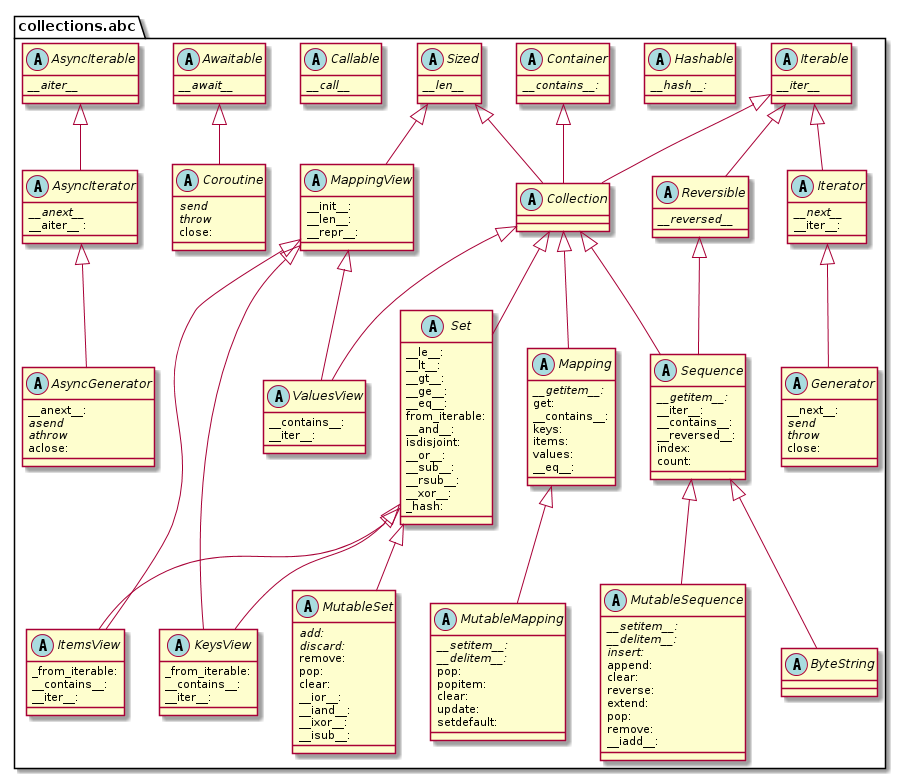

The diagram above was rendered by PlantUML. Its source (embedded in the PNG):
@startuml "Python ABC Collections Diagram"


package "collections.abc" {

  abstract class Container {
    {abstract} __contains__: 
  }
  
  abstract class Hashable {
    {abstract} __hash__: 
  }
  
  abstract class Iterable {
    {abstract} __iter__
  }

  abstract class Iterator extends Iterable {
    {abstract} __next__
    __iter__:
  }

  abstract class Reversible extends Iterable {
    {abstract} __reversed__
  }

  abstract class Generator extends Iterator {
    __next__: 
    {abstract} send 
    {abstract} throw 
    close: 
  }

  abstract class Sized {
    {abstract} __len__
  }

  abstract class Callable {
    {abstract} __call__
  }

  abstract class Collection extends Sized, Iterable, Container {
  }

  abstract class Sequence extends Reversible, Collection {
    {abstract} __getitem__:
    __iter__:
    __contains__:
    __reversed__:
    index:
    count:
  }

  abstract class MutableSequence extends Sequence {
    {abstract} __setitem__:
    {abstract} __delitem__:
    {abstract} insert:
    append:
    clear:
    reverse:
    extend:
    pop:
    remove:
    __iadd__:
  }

  abstract class ByteString extends Sequence {
  }

  abstract class Set extends Collection {
    __le__: 
    __lt__:
    __gt__:
    __ge__:
    __eq__:
    from_iterable:
    __and__:
    isdisjoint: 
    __or__:
    __sub__:
    __rsub__:
    __xor__:
    _hash:
  }

  abstract class MutableSet extends Set {
    {abstract} add: 
    {abstract} discard: 
    remove: 
    pop:
    clear:
    __ior__:
    __iand__:
    __ixor__:
    __isub__:
  }

  abstract class Mapping extends Collection {
    {abstract} __getitem__:
    get:
    __contains__:
    keys:
    items:
    values:
    __eq__:
  }

  abstract class MutableMapping extends Mapping {
    {abstract} __setitem__:
    {abstract} __delitem__:
    pop:
    popitem:
    clear:
    update:
    setdefault:
  }

  abstract class MappingView extends Sized {
    __init__:
    __len__:
    __repr__:
  }

  abstract class ItemsView extends MappingView, Set {
    _from_iterable:
    __contains__:
    __iter__:
  }

  abstract class KeysView extends MappingView, Set {
    _from_iterable:
    __contains__:
    __iter__:
  }

  abstract class ValuesView extends MappingView, Collection {
    __contains__:
    __iter__:
  }

  abstract class Awaitable {
    {abstract} __await__
  }

  abstract class Coroutine extends Awaitable {
    {abstract} send
    {abstract} throw
    close: 
  }

  abstract class AsyncIterable {
    {abstract} __aiter__
  }

  abstract class AsyncIterator extends AsyncIterable {
    {abstract} __anext__
    __aiter__ : 
  }
  abstract class AsyncGenerator extends AsyncIterator {
    __anext__: 
    {abstract} asend
    {abstract} athrow
    aclose: 
  }

}
@enduml